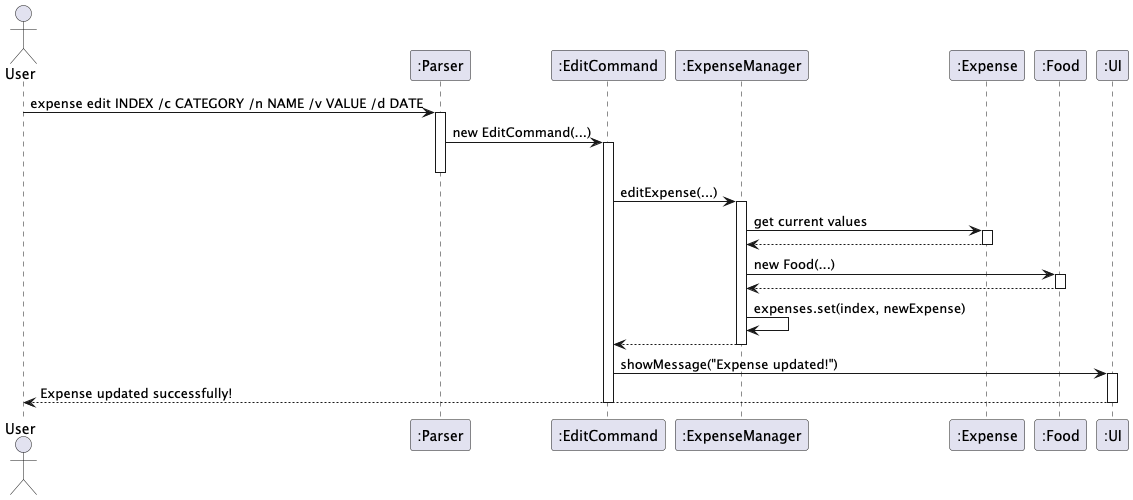

The diagram above was rendered by PlantUML. Its source (embedded in the PNG):
@startuml Edit Expense Sequence Diagram
actor User
participant ":Parser" as Parser
participant ":EditCommand" as EditCmd
participant ":ExpenseManager" as EM
participant ":Expense" as Expense
participant ":Food" as Food
participant ":UI" as UI

User -> Parser: expense edit INDEX /c CATEGORY /n NAME /v VALUE /d DATE
activate Parser

Parser -> EditCmd: new EditCommand(...)
activate EditCmd
deactivate Parser

EditCmd -> EM: editExpense(...)
activate EM

EM -> Expense: get current values
activate Expense
Expense --> EM
deactivate Expense

EM -> Food: new Food(...)
activate Food
Food --> EM
deactivate Food

EM -> EM: expenses.set(index, newExpense)
EM --> EditCmd

deactivate EM

EditCmd -> UI: showMessage("Expense updated!")
activate UI
UI --> User: Expense updated successfully!
deactivate UI

deactivate EditCmd

@enduml